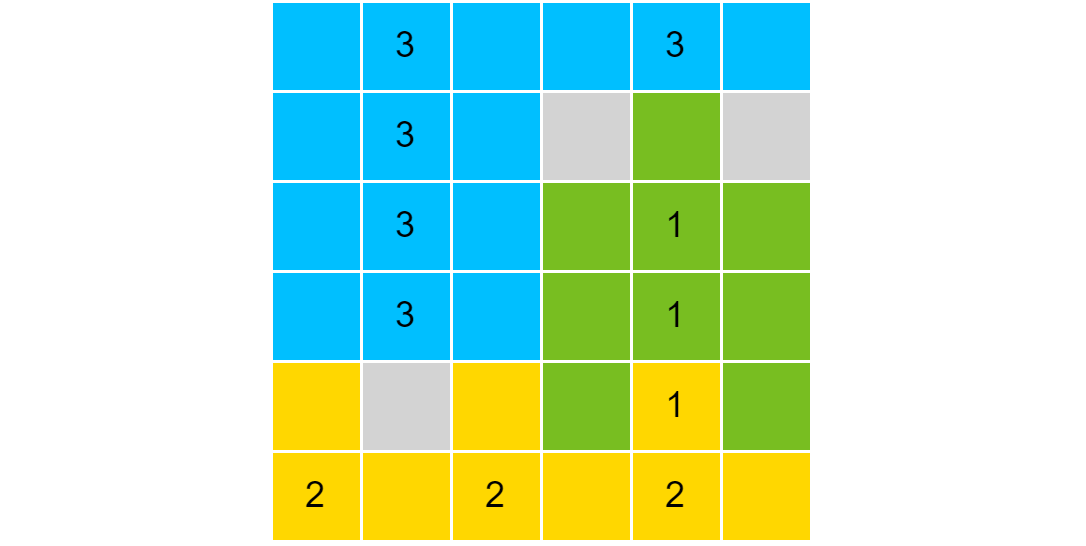

The diagram above was exported from draw.io. Its source (the exported page's mxGraphModel, read from the mxfile embedded in the PNG):
<mxGraphModel dx="-127" dy="358" grid="1" gridSize="10" guides="1" tooltips="1" connect="1" arrows="1" fold="1" page="0" pageScale="1" pageWidth="827" pageHeight="1169" background="#ffffff" math="0" shadow="0">
  <root>
    <mxCell id="0" />
    <mxCell id="1" parent="0" />
    <mxCell id="75" value="" style="endArrow=none;dashed=1;html=1;strokeColor=#FFFFFF;fontColor=#000000;" parent="1" edge="1">
      <mxGeometry width="50" height="50" relative="1" as="geometry">
        <mxPoint x="470" as="sourcePoint" />
        <mxPoint x="830" as="targetPoint" />
      </mxGeometry>
    </mxCell>
    <mxCell id="20" value="" style="rounded=0;whiteSpace=wrap;html=1;fillColor=#00bfff;strokeColor=#FFFFFF;fontColor=#000000;" parent="1" vertex="1">
      <mxGeometry x="560" width="30" height="30" as="geometry" />
    </mxCell>
    <mxCell id="40" value="3" style="rounded=0;whiteSpace=wrap;html=1;fillColor=#00bfff;strokeColor=#FFFFFF;fontColor=#000000;" parent="1" vertex="1">
      <mxGeometry x="590" width="30" height="30" as="geometry" />
    </mxCell>
    <mxCell id="41" value="" style="rounded=0;whiteSpace=wrap;html=1;fillColor=#00bfff;strokeColor=#FFFFFF;fontColor=#000000;" parent="1" vertex="1">
      <mxGeometry x="620" width="30" height="30" as="geometry" />
    </mxCell>
    <mxCell id="42" value="" style="rounded=0;whiteSpace=wrap;html=1;fillColor=#00bfff;strokeColor=#FFFFFF;fontColor=#000000;" parent="1" vertex="1">
      <mxGeometry x="650" width="30" height="30" as="geometry" />
    </mxCell>
    <mxCell id="43" value="3" style="rounded=0;whiteSpace=wrap;html=1;fillColor=#00bfff;strokeColor=#FFFFFF;fontColor=#000000;" parent="1" vertex="1">
      <mxGeometry x="680" width="30" height="30" as="geometry" />
    </mxCell>
    <mxCell id="44" value="" style="rounded=0;whiteSpace=wrap;html=1;fillColor=#00bfff;strokeColor=#FFFFFF;fontColor=#000000;" parent="1" vertex="1">
      <mxGeometry x="560" y="30" width="30" height="30" as="geometry" />
    </mxCell>
    <mxCell id="45" value="3" style="rounded=0;whiteSpace=wrap;html=1;fillColor=#00bfff;strokeColor=#FFFFFF;fontColor=#000000;" parent="1" vertex="1">
      <mxGeometry x="590" y="30" width="30" height="30" as="geometry" />
    </mxCell>
    <mxCell id="46" value="" style="rounded=0;whiteSpace=wrap;html=1;fillColor=#00bfff;strokeColor=#FFFFFF;fontColor=#000000;" parent="1" vertex="1">
      <mxGeometry x="620" y="30" width="30" height="30" as="geometry" />
    </mxCell>
    <mxCell id="47" value="" style="rounded=0;whiteSpace=wrap;html=1;fillColor=#d3d3d3;strokeColor=#FFFFFF;fontColor=#000000;" parent="1" vertex="1">
      <mxGeometry x="650" y="30" width="30" height="30" as="geometry" />
    </mxCell>
    <mxCell id="48" value="" style="rounded=0;whiteSpace=wrap;html=1;fillColor=#78be21;strokeColor=#FFFFFF;fontColor=#000000;" parent="1" vertex="1">
      <mxGeometry x="680" y="30" width="30" height="30" as="geometry" />
    </mxCell>
    <mxCell id="49" value="" style="rounded=0;whiteSpace=wrap;html=1;fillColor=#00bfff;strokeColor=#FFFFFF;fontColor=#000000;" parent="1" vertex="1">
      <mxGeometry x="560" y="60" width="30" height="30" as="geometry" />
    </mxCell>
    <mxCell id="50" value="3" style="rounded=0;whiteSpace=wrap;html=1;fillColor=#00bfff;strokeColor=#FFFFFF;fontColor=#000000;" parent="1" vertex="1">
      <mxGeometry x="590" y="60" width="30" height="30" as="geometry" />
    </mxCell>
    <mxCell id="51" value="" style="rounded=0;whiteSpace=wrap;html=1;fillColor=#00bfff;strokeColor=#FFFFFF;fontColor=#000000;" parent="1" vertex="1">
      <mxGeometry x="620" y="60" width="30" height="30" as="geometry" />
    </mxCell>
    <mxCell id="52" value="" style="rounded=0;whiteSpace=wrap;html=1;fillColor=#78be21;strokeColor=#FFFFFF;fontColor=#000000;" parent="1" vertex="1">
      <mxGeometry x="650" y="60" width="30" height="30" as="geometry" />
    </mxCell>
    <mxCell id="53" value="1" style="rounded=0;whiteSpace=wrap;html=1;fillColor=#78be21;strokeColor=#FFFFFF;fontColor=#000000;" parent="1" vertex="1">
      <mxGeometry x="680" y="60" width="30" height="30" as="geometry" />
    </mxCell>
    <mxCell id="54" value="" style="rounded=0;whiteSpace=wrap;html=1;fillColor=#00bfff;strokeColor=#FFFFFF;fontColor=#000000;" parent="1" vertex="1">
      <mxGeometry x="560" y="90" width="30" height="30" as="geometry" />
    </mxCell>
    <mxCell id="55" value="3" style="rounded=0;whiteSpace=wrap;html=1;fillColor=#00bfff;strokeColor=#FFFFFF;fontColor=#000000;" parent="1" vertex="1">
      <mxGeometry x="590" y="90" width="30" height="30" as="geometry" />
    </mxCell>
    <mxCell id="56" value="" style="rounded=0;whiteSpace=wrap;html=1;fillColor=#00bfff;strokeColor=#FFFFFF;fontColor=#000000;" parent="1" vertex="1">
      <mxGeometry x="620" y="90" width="30" height="30" as="geometry" />
    </mxCell>
    <mxCell id="57" value="" style="rounded=0;whiteSpace=wrap;html=1;fillColor=#78be21;strokeColor=#FFFFFF;fontColor=#000000;" parent="1" vertex="1">
      <mxGeometry x="650" y="90" width="30" height="30" as="geometry" />
    </mxCell>
    <mxCell id="58" value="1" style="rounded=0;whiteSpace=wrap;html=1;fillColor=#78be21;strokeColor=#FFFFFF;fontColor=#000000;" parent="1" vertex="1">
      <mxGeometry x="680" y="90" width="30" height="30" as="geometry" />
    </mxCell>
    <mxCell id="59" value="" style="rounded=0;whiteSpace=wrap;html=1;fillColor=#ffd700;strokeColor=#FFFFFF;fontColor=#000000;" parent="1" vertex="1">
      <mxGeometry x="560" y="120" width="30" height="30" as="geometry" />
    </mxCell>
    <mxCell id="60" value="" style="rounded=0;whiteSpace=wrap;html=1;fillColor=#d3d3d3;fontColor=#000000;strokeColor=#FFFFFF;" parent="1" vertex="1">
      <mxGeometry x="590" y="120" width="30" height="30" as="geometry" />
    </mxCell>
    <mxCell id="61" value="" style="rounded=0;whiteSpace=wrap;html=1;fillColor=#ffd700;fontColor=#000000;strokeColor=#FFFFFF;" parent="1" vertex="1">
      <mxGeometry x="620" y="120" width="30" height="30" as="geometry" />
    </mxCell>
    <mxCell id="62" value="" style="rounded=0;whiteSpace=wrap;html=1;fillColor=#78be21;strokeColor=#FFFFFF;fontColor=#000000;" parent="1" vertex="1">
      <mxGeometry x="650" y="120" width="30" height="30" as="geometry" />
    </mxCell>
    <mxCell id="63" value="1" style="rounded=0;whiteSpace=wrap;html=1;fillColor=#ffd700;strokeColor=#FFFFFF;fontColor=#000000;" parent="1" vertex="1">
      <mxGeometry x="680" y="120" width="30" height="30" as="geometry" />
    </mxCell>
    <mxCell id="64" value="2" style="rounded=0;whiteSpace=wrap;html=1;fillColor=#ffd700;strokeColor=#FFFFFF;fontColor=#000000;" parent="1" vertex="1">
      <mxGeometry x="560" y="150" width="30" height="30" as="geometry" />
    </mxCell>
    <mxCell id="65" value="" style="rounded=0;whiteSpace=wrap;html=1;fillColor=#ffd700;strokeColor=#FFFFFF;fontColor=#000000;" parent="1" vertex="1">
      <mxGeometry x="590" y="150" width="30" height="30" as="geometry" />
    </mxCell>
    <mxCell id="66" value="2" style="rounded=0;whiteSpace=wrap;html=1;fillColor=#ffd700;strokeColor=#FFFFFF;fontColor=#000000;" parent="1" vertex="1">
      <mxGeometry x="620" y="150" width="30" height="30" as="geometry" />
    </mxCell>
    <mxCell id="67" value="" style="rounded=0;whiteSpace=wrap;html=1;fillColor=#ffd700;strokeColor=#FFFFFF;fontColor=#000000;" parent="1" vertex="1">
      <mxGeometry x="650" y="150" width="30" height="30" as="geometry" />
    </mxCell>
    <mxCell id="68" value="2" style="rounded=0;whiteSpace=wrap;html=1;fillColor=#ffd700;strokeColor=#FFFFFF;fontColor=#000000;" parent="1" vertex="1">
      <mxGeometry x="680" y="150" width="30" height="30" as="geometry" />
    </mxCell>
    <mxCell id="69" value="" style="rounded=0;whiteSpace=wrap;html=1;fillColor=#00bfff;strokeColor=#FFFFFF;fontColor=#000000;" parent="1" vertex="1">
      <mxGeometry x="710" width="30" height="30" as="geometry" />
    </mxCell>
    <mxCell id="70" value="" style="rounded=0;whiteSpace=wrap;html=1;fillColor=#d3d3d3;strokeColor=#FFFFFF;fontColor=#000000;" parent="1" vertex="1">
      <mxGeometry x="710" y="30" width="30" height="30" as="geometry" />
    </mxCell>
    <mxCell id="71" value="" style="rounded=0;whiteSpace=wrap;html=1;fillColor=#78be21;strokeColor=#FFFFFF;fontColor=#000000;" parent="1" vertex="1">
      <mxGeometry x="710" y="60" width="30" height="30" as="geometry" />
    </mxCell>
    <mxCell id="72" value="" style="rounded=0;whiteSpace=wrap;html=1;fillColor=#78be21;strokeColor=#FFFFFF;fontColor=#000000;" parent="1" vertex="1">
      <mxGeometry x="710" y="90" width="30" height="30" as="geometry" />
    </mxCell>
    <mxCell id="73" value="" style="rounded=0;whiteSpace=wrap;html=1;fillColor=#78be21;strokeColor=#FFFFFF;fontColor=#000000;" parent="1" vertex="1">
      <mxGeometry x="710" y="120" width="30" height="30" as="geometry" />
    </mxCell>
    <mxCell id="74" value="" style="rounded=0;whiteSpace=wrap;html=1;fillColor=#ffd700;strokeColor=#FFFFFF;fontColor=#000000;" parent="1" vertex="1">
      <mxGeometry x="710" y="150" width="30" height="30" as="geometry" />
    </mxCell>
  </root>
</mxGraphModel>